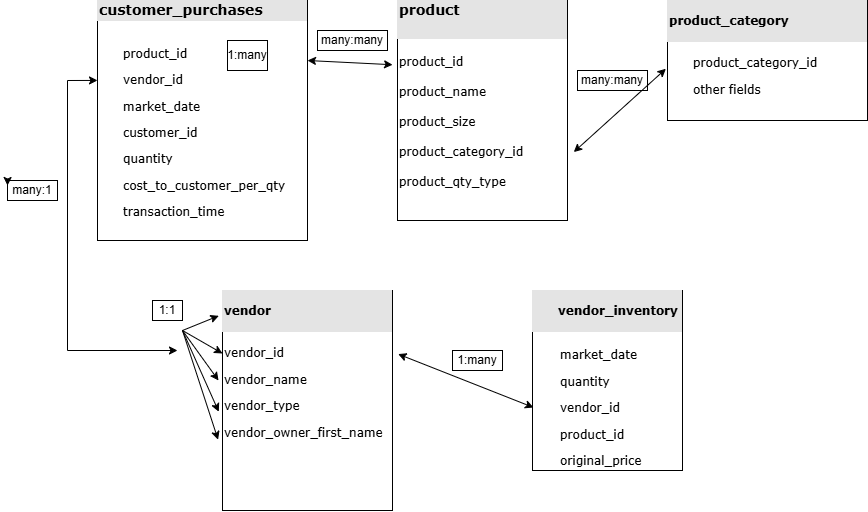

The diagram above was exported from draw.io. Its source (the exported page's mxGraphModel, read from the mxfile embedded in the PNG):
<mxGraphModel dx="1235" dy="600" grid="1" gridSize="10" guides="1" tooltips="1" connect="1" arrows="1" fold="1" page="1" pageScale="1" pageWidth="1100" pageHeight="850" background="none" math="0" shadow="0">
  <root>
    <mxCell id="0" />
    <mxCell id="1" parent="0" />
    <mxCell id="2ed32ef02a7f4228-4" value="&lt;div style=&quot;box-sizing: border-box ; width: 100% ; background: #e4e4e4 ; padding: 2px&quot;&gt;&lt;span style=&quot;background-color: initial;&quot;&gt;&lt;font style=&quot;font-size: 14px;&quot;&gt;&lt;b&gt;customer_purchases&lt;/b&gt;&lt;/font&gt;&lt;/span&gt;&lt;/div&gt;&lt;p style=&quot;margin-left:.25in&quot; class=&quot;MsoNormal&quot;&gt;&lt;/p&gt;&lt;table style=&quot;width: 100% ; font-size: 1em&quot; cellpadding=&quot;2&quot; cellspacing=&quot;0&quot;&gt;&lt;tbody&gt;&lt;tr&gt;&lt;td&gt;&lt;p style=&quot;margin-left:.25in&quot; class=&quot;MsoNormal&quot;&gt;product_id&lt;/p&gt;&lt;p style=&quot;margin-left:.25in&quot; class=&quot;MsoNormal&quot;&gt;vendor_id&lt;/p&gt;&lt;p style=&quot;margin-left:.25in&quot; class=&quot;MsoNormal&quot;&gt;market_date&lt;/p&gt;&lt;p style=&quot;margin-left:.25in&quot; class=&quot;MsoNormal&quot;&gt;customer_id&lt;/p&gt;&lt;p style=&quot;margin-left:.25in&quot; class=&quot;MsoNormal&quot;&gt;quantity&lt;/p&gt;&lt;p style=&quot;margin-left:.25in&quot; class=&quot;MsoNormal&quot;&gt;cost_to_customer_per_qty&lt;/p&gt;&lt;p style=&quot;margin-left:.25in&quot; class=&quot;MsoNormal&quot;&gt;&lt;span style=&quot;font-size: 1em; background-color: initial;&quot;&gt;transaction_time&lt;/span&gt;&lt;/p&gt;&lt;/td&gt;&lt;td&gt;&lt;br&gt;&lt;/td&gt;&lt;/tr&gt;&lt;/tbody&gt;&lt;/table&gt;" style="verticalAlign=top;align=left;overflow=fill;html=1;rounded=0;shadow=0;comic=0;labelBackgroundColor=none;strokeWidth=1;fontFamily=Verdana;fontSize=12" parent="1" vertex="1">
      <mxGeometry x="230" y="80" width="210" height="240" as="geometry" />
    </mxCell>
    <mxCell id="2ed32ef02a7f4228-8" value="&lt;div style=&quot;box-sizing: border-box ; width: 100% ; background: #e4e4e4 ; padding: 2px&quot;&gt;&lt;b&gt;&lt;font style=&quot;font-size: 14px;&quot;&gt;product&lt;/font&gt;&lt;/b&gt;&lt;/div&gt;&lt;div style=&quot;box-sizing: border-box ; width: 100% ; background: #e4e4e4 ; padding: 2px&quot;&gt;&lt;br&gt;&lt;/div&gt;&lt;table style=&quot;width: 100% ; font-size: 1em&quot; cellpadding=&quot;2&quot; cellspacing=&quot;0&quot;&gt;&lt;tbody&gt;&lt;tr&gt;&lt;td&gt;&lt;p style=&quot;line-height:150%&quot; class=&quot;MsoTitle&quot;&gt;product_id&lt;/p&gt;&lt;p style=&quot;line-height:150%&quot; class=&quot;MsoTitle&quot;&gt;product_name&lt;/p&gt;&lt;p style=&quot;line-height:150%&quot; class=&quot;MsoTitle&quot;&gt;product_size&lt;/p&gt;&lt;p style=&quot;line-height:150%&quot; class=&quot;MsoTitle&quot;&gt;product_category_id&lt;/p&gt;&lt;p style=&quot;line-height:150%&quot; class=&quot;MsoTitle&quot;&gt;product_qty_type&lt;/p&gt;&lt;/td&gt;&lt;td&gt;&lt;br&gt;&lt;/td&gt;&lt;/tr&gt;&lt;/tbody&gt;&lt;/table&gt;" style="verticalAlign=top;align=left;overflow=fill;html=1;rounded=0;shadow=0;comic=0;labelBackgroundColor=none;strokeWidth=1;fontFamily=Verdana;fontSize=12" parent="1" vertex="1">
      <mxGeometry x="530" y="80" width="170" height="220" as="geometry" />
    </mxCell>
    <mxCell id="2ed32ef02a7f4228-10" value="&lt;div style=&quot;box-sizing: border-box ; width: 100% ; background: #e4e4e4 ; padding: 2px&quot;&gt;&lt;p style=&quot;margin-left:.25in&quot; class=&quot;MsoNormal&quot;&gt;&lt;b&gt;vendor_inventory&lt;/b&gt;&lt;/p&gt;&lt;/div&gt;&lt;table style=&quot;width: 100% ; font-size: 1em&quot; cellpadding=&quot;2&quot; cellspacing=&quot;0&quot;&gt;&lt;tbody&gt;&lt;tr&gt;&lt;td&gt;&lt;table style=&quot;font-size: 1em; background-color: initial; width: 246px;&quot; cellpadding=&quot;2&quot; cellspacing=&quot;0&quot;&gt;&lt;tbody&gt;&lt;tr&gt;&lt;td&gt;&lt;p style=&quot;margin-left:.25in&quot; class=&quot;MsoNormal&quot;&gt;market_date&lt;/p&gt;&lt;p style=&quot;margin-left:.25in&quot; class=&quot;MsoNormal&quot;&gt;quantity&lt;/p&gt;&lt;p style=&quot;margin-left:.25in&quot; class=&quot;MsoNormal&quot;&gt;vendor_id&lt;/p&gt;&lt;p style=&quot;margin-left:.25in&quot; class=&quot;MsoNormal&quot;&gt;product_id&lt;/p&gt;&lt;p style=&quot;margin-left:.25in&quot; class=&quot;MsoNormal&quot;&gt;original_price&lt;/p&gt;&lt;/td&gt;&lt;td&gt;&lt;br&gt;&lt;/td&gt;&lt;/tr&gt;&lt;/tbody&gt;&lt;/table&gt;&lt;/td&gt;&lt;td&gt;&lt;br&gt;&lt;/td&gt;&lt;/tr&gt;&lt;/tbody&gt;&lt;/table&gt;" style="verticalAlign=top;align=left;overflow=fill;html=1;rounded=0;shadow=0;comic=0;labelBackgroundColor=none;strokeWidth=1;fontFamily=Verdana;fontSize=12" parent="1" vertex="1">
      <mxGeometry x="665" y="370" width="150" height="180" as="geometry" />
    </mxCell>
    <mxCell id="eVD-UFbvL5pLxGdUrMGR-1" value="1:many" style="whiteSpace=wrap;html=1;" vertex="1" parent="1">
      <mxGeometry x="360" y="120" width="40" height="30" as="geometry" />
    </mxCell>
    <mxCell id="eVD-UFbvL5pLxGdUrMGR-5" value="&lt;div style=&quot;box-sizing: border-box ; width: 100% ; background: #e4e4e4 ; padding: 2px&quot;&gt;&lt;p class=&quot;MsoNormal&quot;&gt;&lt;b&gt;product_category&lt;/b&gt;&lt;/p&gt;&lt;/div&gt;&lt;table style=&quot;width: 100% ; font-size: 1em&quot; cellpadding=&quot;2&quot; cellspacing=&quot;0&quot;&gt;&lt;tbody&gt;&lt;tr&gt;&lt;td&gt;&lt;p style=&quot;margin-left:.25in&quot; class=&quot;MsoNormal&quot;&gt;product_category_id&lt;/p&gt;&lt;p style=&quot;margin-left:.25in&quot; class=&quot;MsoNormal&quot;&gt;other fields&lt;/p&gt;&lt;/td&gt;&lt;td&gt;&lt;br&gt;&lt;/td&gt;&lt;/tr&gt;&lt;/tbody&gt;&lt;/table&gt;" style="verticalAlign=top;align=left;overflow=fill;html=1;rounded=0;shadow=0;comic=0;labelBackgroundColor=none;strokeWidth=1;fontFamily=Verdana;fontSize=12" vertex="1" parent="1">
      <mxGeometry x="800" y="80" width="200" height="120" as="geometry" />
    </mxCell>
    <mxCell id="eVD-UFbvL5pLxGdUrMGR-6" value="&lt;div style=&quot;box-sizing: border-box ; width: 100% ; background: #e4e4e4 ; padding: 2px&quot;&gt;&lt;p class=&quot;MsoNormal&quot;&gt;&lt;b&gt;vendor&lt;/b&gt;&lt;/p&gt;&lt;/div&gt;&lt;table style=&quot;width: 100% ; font-size: 1em&quot; cellpadding=&quot;2&quot; cellspacing=&quot;0&quot;&gt;&lt;tbody&gt;&lt;tr&gt;&lt;td&gt;&lt;p class=&quot;MsoNormal&quot;&gt;vendor_id&lt;/p&gt;&lt;p class=&quot;MsoNormal&quot;&gt;vendor_name&lt;/p&gt;&lt;p class=&quot;MsoNormal&quot;&gt;vendor_type&lt;/p&gt;&lt;p class=&quot;MsoNormal&quot;&gt;vendor_owner_first_name&lt;/p&gt;&lt;p style=&quot;margin-left:.25in&quot; class=&quot;MsoNormal&quot;&gt;&lt;br&gt;&lt;br&gt;&lt;br&gt;&lt;br&gt;&lt;br&gt;&lt;br&gt;&lt;br&gt;&lt;br&gt;&lt;/p&gt;&lt;p class=&quot;MsoNormal&quot;&gt;vendor_owner_last_name&lt;/p&gt;&lt;/td&gt;&lt;td&gt;&lt;br&gt;&lt;/td&gt;&lt;/tr&gt;&lt;/tbody&gt;&lt;/table&gt;" style="verticalAlign=top;align=left;overflow=fill;html=1;rounded=0;shadow=0;comic=0;labelBackgroundColor=none;strokeWidth=1;fontFamily=Verdana;fontSize=12" vertex="1" parent="1">
      <mxGeometry x="355" y="370" width="170" height="220" as="geometry" />
    </mxCell>
    <mxCell id="eVD-UFbvL5pLxGdUrMGR-10" value="" style="endArrow=classic;startArrow=classic;html=1;rounded=0;entryX=-0.022;entryY=0.115;entryDx=0;entryDy=0;entryPerimeter=0;" edge="1" parent="1" target="eVD-UFbvL5pLxGdUrMGR-6">
      <mxGeometry width="50" height="50" relative="1" as="geometry">
        <mxPoint x="351" y="460" as="sourcePoint" />
        <mxPoint x="615" y="440" as="targetPoint" />
        <Array as="points">
          <mxPoint x="315" y="410" />
        </Array>
      </mxGeometry>
    </mxCell>
    <mxCell id="eVD-UFbvL5pLxGdUrMGR-11" value="" style="endArrow=classic;html=1;rounded=0;entryX=-0.022;entryY=0.551;entryDx=0;entryDy=0;entryPerimeter=0;" edge="1" parent="1" target="eVD-UFbvL5pLxGdUrMGR-6">
      <mxGeometry width="50" height="50" relative="1" as="geometry">
        <mxPoint x="315" y="410" as="sourcePoint" />
        <mxPoint x="615" y="440" as="targetPoint" />
      </mxGeometry>
    </mxCell>
    <mxCell id="eVD-UFbvL5pLxGdUrMGR-12" value="" style="endArrow=classic;html=1;rounded=0;entryX=-0.026;entryY=0.678;entryDx=0;entryDy=0;entryPerimeter=0;" edge="1" parent="1" target="eVD-UFbvL5pLxGdUrMGR-6">
      <mxGeometry width="50" height="50" relative="1" as="geometry">
        <mxPoint x="315" y="410" as="sourcePoint" />
        <mxPoint x="361" y="501" as="targetPoint" />
      </mxGeometry>
    </mxCell>
    <mxCell id="eVD-UFbvL5pLxGdUrMGR-13" value="" style="endArrow=classic;html=1;rounded=0;" edge="1" parent="1">
      <mxGeometry width="50" height="50" relative="1" as="geometry">
        <mxPoint x="315" y="410" as="sourcePoint" />
        <mxPoint x="355" y="433" as="targetPoint" />
      </mxGeometry>
    </mxCell>
    <mxCell id="eVD-UFbvL5pLxGdUrMGR-14" value="1:1" style="rounded=0;whiteSpace=wrap;html=1;" vertex="1" parent="1">
      <mxGeometry x="285" y="380" width="30" height="20" as="geometry" />
    </mxCell>
    <mxCell id="eVD-UFbvL5pLxGdUrMGR-15" value="" style="endArrow=classic;startArrow=classic;html=1;rounded=0;entryX=0.007;entryY=0.65;entryDx=0;entryDy=0;entryPerimeter=0;exitX=1.033;exitY=0.289;exitDx=0;exitDy=0;exitPerimeter=0;" edge="1" parent="1" source="eVD-UFbvL5pLxGdUrMGR-6" target="2ed32ef02a7f4228-10">
      <mxGeometry width="50" height="50" relative="1" as="geometry">
        <mxPoint x="635" y="480" as="sourcePoint" />
        <mxPoint x="685" y="430" as="targetPoint" />
      </mxGeometry>
    </mxCell>
    <mxCell id="eVD-UFbvL5pLxGdUrMGR-16" value="1:many" style="rounded=0;whiteSpace=wrap;html=1;" vertex="1" parent="1">
      <mxGeometry x="585" y="430" width="50" height="20" as="geometry" />
    </mxCell>
    <mxCell id="eVD-UFbvL5pLxGdUrMGR-18" value="" style="endArrow=classic;startArrow=classic;html=1;rounded=0;exitX=1;exitY=0.25;exitDx=0;exitDy=0;entryX=-0.029;entryY=0.292;entryDx=0;entryDy=0;entryPerimeter=0;" edge="1" parent="1" source="2ed32ef02a7f4228-4" target="2ed32ef02a7f4228-8">
      <mxGeometry width="50" height="50" relative="1" as="geometry">
        <mxPoint x="580" y="300" as="sourcePoint" />
        <mxPoint x="630" y="250" as="targetPoint" />
      </mxGeometry>
    </mxCell>
    <mxCell id="eVD-UFbvL5pLxGdUrMGR-19" value="many:many" style="rounded=0;whiteSpace=wrap;html=1;" vertex="1" parent="1">
      <mxGeometry x="450" y="110" width="70" height="20" as="geometry" />
    </mxCell>
    <mxCell id="eVD-UFbvL5pLxGdUrMGR-22" value="many:many" style="rounded=0;whiteSpace=wrap;html=1;" vertex="1" parent="1">
      <mxGeometry x="710" y="150" width="70" height="20" as="geometry" />
    </mxCell>
    <mxCell id="eVD-UFbvL5pLxGdUrMGR-23" value="" style="endArrow=classic;startArrow=classic;html=1;rounded=0;exitX=1.037;exitY=0.689;exitDx=0;exitDy=0;entryX=-0.008;entryY=0.569;entryDx=0;entryDy=0;entryPerimeter=0;exitPerimeter=0;" edge="1" parent="1" source="2ed32ef02a7f4228-8" target="eVD-UFbvL5pLxGdUrMGR-5">
      <mxGeometry width="50" height="50" relative="1" as="geometry">
        <mxPoint x="450" y="150" as="sourcePoint" />
        <mxPoint x="535" y="154" as="targetPoint" />
      </mxGeometry>
    </mxCell>
    <mxCell id="eVD-UFbvL5pLxGdUrMGR-24" value="" style="endArrow=classic;html=1;rounded=0;" edge="1" parent="1">
      <mxGeometry width="50" height="50" relative="1" as="geometry">
        <mxPoint x="200" y="430" as="sourcePoint" />
        <mxPoint x="310" y="430" as="targetPoint" />
      </mxGeometry>
    </mxCell>
    <mxCell id="eVD-UFbvL5pLxGdUrMGR-27" value="" style="endArrow=classic;html=1;rounded=0;entryX=0;entryY=0.333;entryDx=0;entryDy=0;entryPerimeter=0;" edge="1" parent="1" target="2ed32ef02a7f4228-4">
      <mxGeometry width="50" height="50" relative="1" as="geometry">
        <mxPoint x="200" y="160" as="sourcePoint" />
        <mxPoint x="700" y="330" as="targetPoint" />
      </mxGeometry>
    </mxCell>
    <mxCell id="eVD-UFbvL5pLxGdUrMGR-28" value="" style="endArrow=none;html=1;rounded=0;" edge="1" parent="1">
      <mxGeometry width="50" height="50" relative="1" as="geometry">
        <mxPoint x="200" y="430" as="sourcePoint" />
        <mxPoint x="200" y="160" as="targetPoint" />
      </mxGeometry>
    </mxCell>
    <mxCell id="eVD-UFbvL5pLxGdUrMGR-29" value="many:1" style="rounded=0;whiteSpace=wrap;html=1;" vertex="1" parent="1">
      <mxGeometry x="140" y="260" width="50" height="20" as="geometry" />
    </mxCell>
    <mxCell id="eVD-UFbvL5pLxGdUrMGR-31" style="edgeStyle=orthogonalEdgeStyle;rounded=0;orthogonalLoop=1;jettySize=auto;html=1;exitX=0.25;exitY=0;exitDx=0;exitDy=0;entryX=0;entryY=0.25;entryDx=0;entryDy=0;" edge="1" parent="1" source="eVD-UFbvL5pLxGdUrMGR-29" target="eVD-UFbvL5pLxGdUrMGR-29">
      <mxGeometry relative="1" as="geometry" />
    </mxCell>
  </root>
</mxGraphModel>